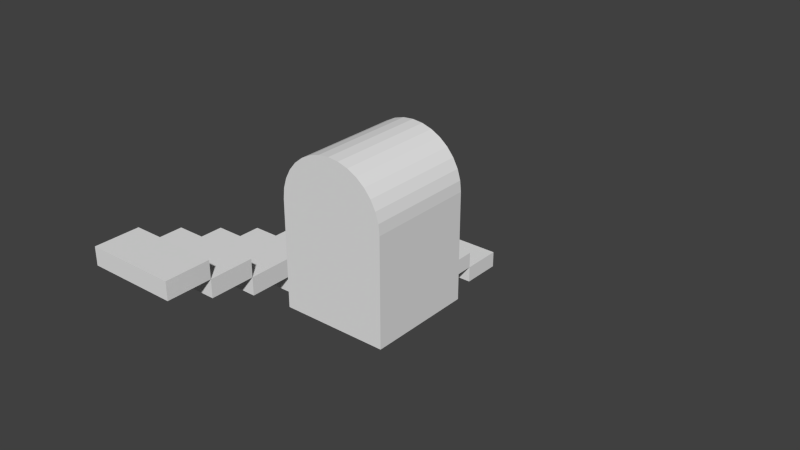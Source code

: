 # Source: stairs2.blend  (saved by Blender 2.75.0; exported with 4.5.12 LTS)
import bpy
from mathutils import Matrix  # noqa: F401  (used for matrix-valued properties, if any)

bpy.ops.wm.read_factory_settings(use_empty=True)
scene = bpy.context.scene
scene.name = 'Scene'

# ---- collections
col_collection_1 = bpy.data.collections.new('Collection 1'); scene.collection.children.link(col_collection_1)

# ---- world
world_world = bpy.data.worlds.new('World'); scene.world = world_world
world_world.color = (0.05088, 0.05088, 0.05088)
world_world.use_sun_shadow = False
world_world.sun_shadow_jitter_overblur = 0.0
world_world.cycles.sampling_method = 'MANUAL'
world_world.cycles.sample_map_resolution = 256

# ---- meshes
me_cylinder_001 = bpy.data.meshes.new('Cylinder.001')
me_cylinder_001.from_pydata([(0.0, 1.0, -1.0), (0.0, 1.0, 1.0), (0.1951, 0.9808, -1.0), (0.1951, 0.9808, 1.0), (0.3827, 0.9239, -1.0), (0.3827, 0.9239, 1.0), (0.5556, 0.8315, -1.0), (0.5556, 0.8315, 1.0), (0.7071, 0.7071, -1.0), (0.7071, 0.7071, 1.0), (0.8315, 0.5556, -1.0), (0.8315, 0.5556, 1.0), (0.9239, 0.3827, -1.0), (0.9239, 0.3827, 1.0), (0.9808, 0.1951, -1.0), (0.9808, 0.1951, 1.0), (1.0, 7.55e-08, -1.0), (1.0, 7.55e-08, 1.0), (-1.0, 9.656e-07, -1.0), (-1.0, 9.656e-07, 1.0), (-0.9808, 0.1951, -1.0), (-0.9808, 0.1951, 1.0), (-0.9239, 0.3827, -1.0), (-0.9239, 0.3827, 1.0), (-0.8315, 0.5556, -1.0), (-0.8315, 0.5556, 1.0), (-0.7071, 0.7071, -1.0), (-0.7071, 0.7071, 1.0), (-0.5556, 0.8315, -1.0), (-0.5556, 0.8315, 1.0), (-0.3827, 0.9239, -1.0), (-0.3827, 0.9239, 1.0), (-0.1951, 0.9808, -1.0), (-0.1951, 0.9808, 1.0), (1.0, 7.55e-08, 1.0), (1.0, 7.55e-08, -1.0), (-1.0, 9.656e-07, -1.0), (-1.0, 9.656e-07, 1.0), (1.0, -2.0, 1.0), (1.0, -2.0, -1.0), (-1.0, -2.0, -1.0), (-1.0, -2.0, 1.0)], [], [(0, 1, 3, 2), (2, 3, 5, 4), (4, 5, 7, 6), (6, 7, 9, 8), (8, 9, 11, 10), (10, 11, 13, 12), (12, 13, 15, 14), (14, 15, 17, 16), (0, 2, 4, 6, 8, 10, 12, 14, 16, 18, 20, 22, 24, 26, 28, 30, 32), (18, 19, 21, 20), (20, 21, 23, 22), (22, 23, 25, 24), (24, 25, 27, 26), (26, 27, 29, 28), (28, 29, 31, 30), (3, 1, 33, 31, 29, 27, 25, 23, 21, 19, 17, 15, 13, 11, 9, 7, 5), (32, 33, 1, 0), (30, 31, 33, 32), (17, 19, 37, 34), (34, 37, 41, 38), (16, 17, 34, 35), (19, 18, 36, 37), (18, 16, 35, 36), (39, 38, 41, 40), (35, 34, 38, 39), (37, 36, 40, 41), (36, 35, 39, 40)])
_uv = me_cylinder_001.uv_layers.new(name='UVMap')
_uv.uv.foreach_set('vector', [0.5, 0.0, 0.5, 1.0, 0.6406, 1.0, 0.6406, 0.0, 0.6406, 0.0, 0.6406, 1.0, 0.7812, 1.0, 0.7812, 0.0, 0.7812, 0.0, 0.7812, 1.0, 0.9219, 1.0, 0.9219, 0.0, 0.9219, 0.0, 0.9219, 1.0, 1.062, 1.0, 1.062, 0.0, 1.062, 0.0, 1.062, 1.0, 1.203, 1.0, 1.203, 0.0, 1.203, 0.0, 1.203, 1.0, 1.344, 1.0, 1.344, 0.0, 1.344, 0.0, 1.344, 1.0, 1.484, 1.0, 1.484, 0.0, 1.484, 0.0, 1.484, 1.0, 1.625, 1.0, 1.625, 0.0, 0.6278, 0.3858, 0.7253, 0.3762, 0.8191, 0.3477, 0.9055, 0.3015, 0.9813, 0.2393, 1.043, 0.1636, 1.09, 0.07711, 1.118, -0.01669, 1.128, -0.1142, 0.1278, -0.1142, 0.1374, -0.01669, 0.1658, 0.07711, 0.212, 0.1636, 0.2742, 0.2393, 0.35, 0.3015, 0.4364, 0.3477, 0.5302, 0.3762, -0.625, 0.0, -0.625, 1.0, -0.4844, 1.0, -0.4844, 0.0, -0.4844, 0.0, -0.4844, 1.0, -0.3437, 1.0, -0.3437, 0.0, -0.3437, 0.0, -0.3437, 1.0, -0.2031, 1.0, -0.2031, 0.0, -0.2031, 0.0, -0.2031, 1.0, -0.0625, 1.0, -0.0625, 0.0, -0.0625, 0.0, -0.0625, 1.0, 0.07813, 1.0, 0.07813, 0.0, 0.07813, 0.0, 0.07813, 1.0, 0.2188, 1.0, 0.2188, 0.0, 0.7253, 0.3762, 0.6278, 0.3858, 0.5302, 0.3762, 0.4364, 0.3477, 0.35, 0.3015, 0.2742, 0.2393, 0.212, 0.1636, 0.1658, 0.07711, 0.1374, -0.01669, 0.1278, -0.1142, 1.128, -0.1142, 1.118, -0.01669, 1.09, 0.07711, 1.043, 0.1636, 0.9813, 0.2393, 0.9055, 0.3015, 0.8191, 0.3477, 0.3594, 0.0, 0.3594, 1.0, 0.5, 1.0, 0.5, 0.0, 0.2188, 0.0, 0.2188, 1.0, 0.3594, 1.0, 0.3594, 0.0, 0.1278, 0.8858, -0.8722, 0.8858, -0.8722, 0.8858, 0.1278, 0.8858, 0.1278, 0.8858, -0.8722, 0.8858, -0.8722, -0.1142, 0.1278, -0.1142, 0.1278, 0.8858, 0.1278, 0.8858, 0.1278, 0.8858, 0.1278, 0.8858, 0.1278, 0.8858, 0.1278, 0.8858, 0.1278, 0.8858, 0.1278, 0.8858, 0.1278, 0.8858, 1.128, 0.8858, 1.128, 0.8858, 0.1278, 0.8858, 0.1278, 0.0, 0.1278, 1.0, -0.8722, 1.0, -0.8722, 0.0, 0.8858, 0.0, 0.8858, 1.0, -0.1142, 1.0, -0.1142, 0.0, 0.8858, 0.0, 0.8858, -1.0, -0.1142, -1.0, -0.1142, 0.0, 0.1278, 0.8858, 1.128, 0.8858, 1.128, -0.1142, 0.1278, -0.1142])
me_cylinder_001.use_remesh_preserve_volume = False
me_cylinder_001.use_remesh_preserve_attributes = False
me_cylinder_001.use_mirror_vertex_groups = False
me_cylinder_001.update()
me_cube_009 = bpy.data.meshes.new('Cube.009')
me_cube_009.from_pydata([(-1.0, -5.0, -2.0), (-1.0, -5.0, 2.0), (-1.0, 5.0, -2.0), (-1.0, 5.0, 2.0), (1.0, -5.0, -2.0), (1.0, -5.0, 2.0), (1.0, 5.0, -2.0), (1.0, 5.0, 2.0)], [], [(1, 3, 2, 0), (3, 7, 6, 2), (7, 5, 4, 6), (5, 1, 0, 4), (0, 2, 6, 4), (5, 7, 3, 1)])
_uv = me_cube_009.uv_layers.new(name='UVMap')
_uv.uv.foreach_set('vector', [1.748, 0.2621, 0.7482, 0.2621, 0.7481, 0.0, 1.748, 2.384e-07, 7.069e-05, 0.2665, 1.0, 0.2666, 1.0, 7.071e-05, 7.099e-05, 0.0, 0.9999, 0.5181, 9.24e-10, 0.5181, 6.324e-05, 0.2461, 0.9999, 0.2461, 0.9999, 0.5225, 0.0, 0.5225, 5.96e-08, 0.2511, 0.9999, 0.251, 0.0, 0.5275, 1.192e-07, 4.467e-05, 1.0, 8.941e-05, 1.0, 0.5275, 1.0, 0.5225, 0.9999, 0.0, 0.0, 6.333e-05, 6.327e-05, 0.5226])
me_cube_009.use_remesh_preserve_volume = False
me_cube_009.use_remesh_preserve_attributes = False
me_cube_009.use_mirror_vertex_groups = False
me_cube_009.update()
me_cube_008 = bpy.data.meshes.new('Cube.008')
me_cube_008.from_pydata([(-1.0, -5.0, -2.0), (-1.0, -5.0, 2.0), (-1.0, 5.0, -2.0), (-1.0, 5.0, 2.0), (1.0, -5.0, -2.0), (1.0, -5.0, 2.0), (1.0, 5.0, -2.0), (1.0, 5.0, 2.0)], [], [(1, 3, 2, 0), (3, 7, 6, 2), (7, 5, 4, 6), (5, 1, 0, 4), (0, 2, 6, 4), (5, 7, 3, 1)])
_uv = me_cube_008.uv_layers.new(name='UVMap')
_uv.uv.foreach_set('vector', [1.748, 0.2621, 0.7482, 0.2621, 0.7481, 0.0, 1.748, 2.384e-07, 7.069e-05, 0.2665, 1.0, 0.2666, 1.0, 7.071e-05, 7.099e-05, 0.0, 0.9999, 0.5181, 9.24e-10, 0.5181, 6.324e-05, 0.2461, 0.9999, 0.2461, 0.9999, 0.5225, 0.0, 0.5225, 5.96e-08, 0.2511, 0.9999, 0.251, 0.0, 0.5275, 1.192e-07, 4.467e-05, 1.0, 8.941e-05, 1.0, 0.5275, 1.0, 0.5225, 0.9999, 0.0, 0.0, 6.333e-05, 6.327e-05, 0.5226])
me_cube_008.use_remesh_preserve_volume = False
me_cube_008.use_remesh_preserve_attributes = False
me_cube_008.use_mirror_vertex_groups = False
me_cube_008.update()
me_cube_007 = bpy.data.meshes.new('Cube.007')
me_cube_007.from_pydata([(-1.0, -5.0, -2.0), (-1.0, -5.0, 2.0), (-1.0, 5.0, -2.0), (-1.0, 5.0, 2.0), (1.0, -5.0, -2.0), (1.0, -5.0, 2.0), (1.0, 5.0, -2.0), (1.0, 5.0, 2.0)], [], [(1, 3, 2, 0), (3, 7, 6, 2), (7, 5, 4, 6), (5, 1, 0, 4), (0, 2, 6, 4), (5, 7, 3, 1)])
_uv = me_cube_007.uv_layers.new(name='UVMap')
_uv.uv.foreach_set('vector', [1.748, 0.2621, 0.7482, 0.2621, 0.7481, 0.0, 1.748, 2.384e-07, 7.069e-05, 0.2665, 1.0, 0.2666, 1.0, 7.071e-05, 7.099e-05, 0.0, 0.9999, 0.5181, 9.24e-10, 0.5181, 6.324e-05, 0.2461, 0.9999, 0.2461, 0.9999, 0.5225, 0.0, 0.5225, 5.96e-08, 0.2511, 0.9999, 0.251, 0.0, 0.5275, 1.192e-07, 4.467e-05, 1.0, 8.941e-05, 1.0, 0.5275, 1.0, 0.5225, 0.9999, 0.0, 0.0, 6.333e-05, 6.327e-05, 0.5226])
me_cube_007.use_remesh_preserve_volume = False
me_cube_007.use_remesh_preserve_attributes = False
me_cube_007.use_mirror_vertex_groups = False
me_cube_007.update()
me_cube_006 = bpy.data.meshes.new('Cube.006')
me_cube_006.from_pydata([(-1.0, -5.0, -2.0), (-1.0, -5.0, 2.0), (-1.0, 5.0, -2.0), (-1.0, 5.0, 2.0), (1.0, -5.0, -2.0), (1.0, -5.0, 2.0), (1.0, 5.0, -2.0), (1.0, 5.0, 2.0)], [], [(1, 3, 2, 0), (3, 7, 6, 2), (7, 5, 4, 6), (5, 1, 0, 4), (0, 2, 6, 4), (5, 7, 3, 1)])
_uv = me_cube_006.uv_layers.new(name='UVMap')
_uv.uv.foreach_set('vector', [1.748, 0.2621, 0.7482, 0.2621, 0.7481, 0.0, 1.748, 2.384e-07, 7.069e-05, 0.2665, 1.0, 0.2666, 1.0, 7.071e-05, 7.099e-05, 0.0, 0.9999, 0.5181, 9.24e-10, 0.5181, 6.324e-05, 0.2461, 0.9999, 0.2461, 0.9999, 0.5225, 0.0, 0.5225, 5.96e-08, 0.2511, 0.9999, 0.251, 0.0, 0.5275, 1.192e-07, 4.467e-05, 1.0, 8.941e-05, 1.0, 0.5275, 1.0, 0.5225, 0.9999, 0.0, 0.0, 6.333e-05, 6.327e-05, 0.5226])
me_cube_006.use_remesh_preserve_volume = False
me_cube_006.use_remesh_preserve_attributes = False
me_cube_006.use_mirror_vertex_groups = False
me_cube_006.update()
me_cube_005 = bpy.data.meshes.new('Cube.005')
me_cube_005.from_pydata([(-1.0, -5.0, -2.0), (-1.0, -5.0, 2.0), (-1.0, 5.0, -2.0), (-1.0, 5.0, 2.0), (1.0, -5.0, -2.0), (1.0, -5.0, 2.0), (1.0, 5.0, -2.0), (1.0, 5.0, 2.0)], [], [(1, 3, 2, 0), (3, 7, 6, 2), (7, 5, 4, 6), (5, 1, 0, 4), (0, 2, 6, 4), (5, 7, 3, 1)])
_uv = me_cube_005.uv_layers.new(name='UVMap')
_uv.uv.foreach_set('vector', [1.748, 0.2621, 0.7482, 0.2621, 0.7481, 0.0, 1.748, 2.384e-07, 7.069e-05, 0.2665, 1.0, 0.2666, 1.0, 7.071e-05, 7.099e-05, 0.0, 0.9999, 0.5181, 9.24e-10, 0.5181, 6.324e-05, 0.2461, 0.9999, 0.2461, 0.9999, 0.5225, 0.0, 0.5225, 5.96e-08, 0.2511, 0.9999, 0.251, 0.0, 0.5275, 1.192e-07, 4.467e-05, 1.0, 8.941e-05, 1.0, 0.5275, 1.0, 0.5225, 0.9999, 0.0, 0.0, 6.333e-05, 6.327e-05, 0.5226])
me_cube_005.use_remesh_preserve_volume = False
me_cube_005.use_remesh_preserve_attributes = False
me_cube_005.use_mirror_vertex_groups = False
me_cube_005.update()
me_cube_004 = bpy.data.meshes.new('Cube.004')
me_cube_004.from_pydata([(-1.0, -5.0, -2.0), (-1.0, -5.0, 2.0), (-1.0, 5.0, -2.0), (-1.0, 5.0, 2.0), (1.0, -5.0, -2.0), (1.0, -5.0, 2.0), (1.0, 5.0, -2.0), (1.0, 5.0, 2.0)], [], [(1, 3, 2, 0), (3, 7, 6, 2), (7, 5, 4, 6), (5, 1, 0, 4), (0, 2, 6, 4), (5, 7, 3, 1)])
_uv = me_cube_004.uv_layers.new(name='UVMap')
_uv.uv.foreach_set('vector', [1.748, 0.2621, 0.7482, 0.2621, 0.7481, 0.0, 1.748, 2.384e-07, 7.069e-05, 0.2665, 1.0, 0.2666, 1.0, 7.071e-05, 7.099e-05, 0.0, 0.9999, 0.5181, 9.24e-10, 0.5181, 6.324e-05, 0.2461, 0.9999, 0.2461, 0.9999, 0.5225, 0.0, 0.5225, 5.96e-08, 0.2511, 0.9999, 0.251, 0.0, 0.5275, 1.192e-07, 4.467e-05, 1.0, 8.941e-05, 1.0, 0.5275, 1.0, 0.5225, 0.9999, 0.0, 0.0, 6.333e-05, 6.327e-05, 0.5226])
me_cube_004.use_remesh_preserve_volume = False
me_cube_004.use_remesh_preserve_attributes = False
me_cube_004.use_mirror_vertex_groups = False
me_cube_004.update()
me_cube_003 = bpy.data.meshes.new('Cube.003')
me_cube_003.from_pydata([(-1.0, -5.0, -2.0), (-1.0, -5.0, 2.0), (-1.0, 5.0, -2.0), (-1.0, 5.0, 2.0), (1.0, -5.0, -2.0), (1.0, -5.0, 2.0), (1.0, 5.0, -2.0), (1.0, 5.0, 2.0)], [], [(1, 3, 2, 0), (3, 7, 6, 2), (7, 5, 4, 6), (5, 1, 0, 4), (0, 2, 6, 4), (5, 7, 3, 1)])
_uv = me_cube_003.uv_layers.new(name='UVMap')
_uv.uv.foreach_set('vector', [1.748, 0.2621, 0.7482, 0.2621, 0.7481, 0.0, 1.748, 2.384e-07, 7.069e-05, 0.2665, 1.0, 0.2666, 1.0, 7.071e-05, 7.099e-05, 0.0, 0.9999, 0.5181, 9.24e-10, 0.5181, 6.324e-05, 0.2461, 0.9999, 0.2461, 0.9999, 0.5225, 0.0, 0.5225, 5.96e-08, 0.2511, 0.9999, 0.251, 0.0, 0.5275, 1.192e-07, 4.467e-05, 1.0, 8.941e-05, 1.0, 0.5275, 1.0, 0.5225, 0.9999, 0.0, 0.0, 6.333e-05, 6.327e-05, 0.5226])
me_cube_003.use_remesh_preserve_volume = False
me_cube_003.use_remesh_preserve_attributes = False
me_cube_003.use_mirror_vertex_groups = False
me_cube_003.update()
me_cube_002 = bpy.data.meshes.new('Cube.002')
me_cube_002.from_pydata([(-1.0, -5.0, -2.0), (-1.0, -5.0, 2.0), (-1.0, 5.0, -2.0), (-1.0, 5.0, 2.0), (1.0, -5.0, -2.0), (1.0, -5.0, 2.0), (1.0, 5.0, -2.0), (1.0, 5.0, 2.0)], [], [(1, 3, 2, 0), (3, 7, 6, 2), (7, 5, 4, 6), (5, 1, 0, 4), (0, 2, 6, 4), (5, 7, 3, 1)])
_uv = me_cube_002.uv_layers.new(name='UVMap')
_uv.uv.foreach_set('vector', [1.748, 0.2621, 0.7482, 0.2621, 0.7481, 0.0, 1.748, 2.384e-07, 7.069e-05, 0.2665, 1.0, 0.2666, 1.0, 7.071e-05, 7.099e-05, 0.0, 0.9999, 0.5181, 9.24e-10, 0.5181, 6.324e-05, 0.2461, 0.9999, 0.2461, 0.9999, 0.5225, 0.0, 0.5225, 5.96e-08, 0.2511, 0.9999, 0.251, 0.0, 0.5275, 1.192e-07, 4.467e-05, 1.0, 8.941e-05, 1.0, 0.5275, 1.0, 0.5225, 0.9999, 0.0, 0.0, 6.333e-05, 6.327e-05, 0.5226])
me_cube_002.use_remesh_preserve_volume = False
me_cube_002.use_remesh_preserve_attributes = False
me_cube_002.use_mirror_vertex_groups = False
me_cube_002.update()
me_cube_000 = bpy.data.meshes.new('Cube.000')
me_cube_000.from_pydata([(-1.0, -5.0, -2.0), (-1.0, -5.0, 2.0), (-1.0, 5.0, -2.0), (-1.0, 5.0, 2.0), (1.0, -5.0, -2.0), (1.0, -5.0, 2.0), (1.0, 5.0, -2.0), (1.0, 5.0, 2.0)], [], [(1, 3, 2, 0), (3, 7, 6, 2), (7, 5, 4, 6), (5, 1, 0, 4), (0, 2, 6, 4), (5, 7, 3, 1)])
_uv = me_cube_000.uv_layers.new(name='UVMap')
_uv.uv.foreach_set('vector', [1.748, 0.2621, 0.7482, 0.2621, 0.7481, 0.0, 1.748, 2.384e-07, 7.069e-05, 0.2665, 1.0, 0.2666, 1.0, 7.071e-05, 7.099e-05, 0.0, 0.9999, 0.5181, 9.24e-10, 0.5181, 6.324e-05, 0.2461, 0.9999, 0.2461, 0.9999, 0.5225, 0.0, 0.5225, 5.96e-08, 0.2511, 0.9999, 0.251, 0.0, 0.5275, 1.192e-07, 4.467e-05, 1.0, 8.941e-05, 1.0, 0.5275, 1.0, 0.5225, 0.9999, 0.0, 0.0, 6.333e-05, 6.327e-05, 0.5226])
me_cube_000.use_remesh_preserve_volume = False
me_cube_000.use_remesh_preserve_attributes = False
me_cube_000.use_mirror_vertex_groups = False
me_cube_000.update()
me_cube_001 = bpy.data.meshes.new('Cube.001')
me_cube_001.from_pydata([(-1.0, -5.0, -2.0), (-1.0, -5.0, 2.0), (-1.0, 5.0, -2.0), (-1.0, 5.0, 2.0), (1.0, -5.0, -2.0), (1.0, -5.0, 2.0), (1.0, 5.0, -2.0), (1.0, 5.0, 2.0)], [], [(1, 3, 2, 0), (3, 7, 6, 2), (7, 5, 4, 6), (5, 1, 0, 4), (0, 2, 6, 4), (5, 7, 3, 1)])
_uv = me_cube_001.uv_layers.new(name='UVMap')
_uv.uv.foreach_set('vector', [1.748, 0.2621, 0.7482, 0.2621, 0.7481, 0.0, 1.748, 2.384e-07, 7.069e-05, 0.2665, 1.0, 0.2666, 1.0, 7.071e-05, 7.099e-05, 0.0, 0.9999, 0.5181, 9.24e-10, 0.5181, 6.324e-05, 0.2461, 0.9999, 0.2461, 0.9999, 0.5225, 0.0, 0.5225, 5.96e-08, 0.2511, 0.9999, 0.251, 0.0, 0.5275, 1.192e-07, 4.467e-05, 1.0, 8.941e-05, 1.0, 0.5275, 1.0, 0.5225, 0.9999, 0.0, 0.0, 6.333e-05, 6.327e-05, 0.5226])
me_cube_001.use_remesh_preserve_volume = False
me_cube_001.use_remesh_preserve_attributes = False
me_cube_001.use_mirror_vertex_groups = False
me_cube_001.update()

# ---- objects
ob_cylinder = bpy.data.objects.new('Cylinder', me_cylinder_001)
ob_cube_009 = bpy.data.objects.new('Cube.009', me_cube_009)
ob_cube_008 = bpy.data.objects.new('Cube.008', me_cube_008)
ob_cube_007 = bpy.data.objects.new('Cube.007', me_cube_007)
ob_cube_006 = bpy.data.objects.new('Cube.006', me_cube_006)
ob_cube_005 = bpy.data.objects.new('Cube.005', me_cube_005)
ob_cube_004 = bpy.data.objects.new('Cube.004', me_cube_004)
ob_cube_003 = bpy.data.objects.new('Cube.003', me_cube_003)
ob_cube_002 = bpy.data.objects.new('Cube.002', me_cube_002)
ob_cube_001 = bpy.data.objects.new('Cube.001', me_cube_000)
ob_cube = bpy.data.objects.new('Cube', me_cube_001)

# ---- transforms, parenting, visibility, modifiers, constraints
ob_cylinder.location = (4.256, 0.7715, 2.0)
ob_cylinder.rotation_euler = (1.571, -0.0, 0.0)
ob_cylinder.lineart.crease_threshold = 0.0
ob_cube_009.location = (0.0, 8.5, -3.8)
ob_cube_009.scale = (1.0, 0.1, 0.1)
ob_cube_009.lineart.crease_threshold = 0.0
ob_cube_008.location = (0.0, 7.5, -3.4)
ob_cube_008.scale = (1.0, 0.1, 0.1)
ob_cube_008.lineart.crease_threshold = 0.0
ob_cube_007.location = (0.0, 6.5, -3.0)
ob_cube_007.scale = (1.0, 0.1, 0.1)
ob_cube_007.lineart.crease_threshold = 0.0
ob_cube_006.location = (0.0, 5.5, -2.6)
ob_cube_006.scale = (1.0, 0.1, 0.1)
ob_cube_006.lineart.crease_threshold = 0.0
ob_cube_005.location = (0.0, 4.5, -2.2)
ob_cube_005.scale = (1.0, 0.1, 0.1)
ob_cube_005.lineart.crease_threshold = 0.0
ob_cube_004.location = (0.0, 3.5, -1.8)
ob_cube_004.scale = (1.0, 0.1, 0.1)
ob_cube_004.lineart.crease_threshold = 0.0
ob_cube_003.location = (0.0, 2.5, -1.4)
ob_cube_003.scale = (1.0, 0.1, 0.1)
ob_cube_003.lineart.crease_threshold = 0.0
ob_cube_002.location = (0.0, 1.5, -1.0)
ob_cube_002.scale = (1.0, 0.1, 0.1)
ob_cube_002.lineart.crease_threshold = 0.0
ob_cube_001.location = (0.0, 0.5, -0.6)
ob_cube_001.scale = (1.0, 0.1, 0.1)
ob_cube_001.lineart.crease_threshold = 0.0
ob_cube.location = (0.0, -0.5, -0.2)
ob_cube.scale = (1.0, 0.1, 0.1)
ob_cube.lineart.crease_threshold = 0.0

# ---- collection membership
col_collection_1.objects.link(ob_cylinder)
col_collection_1.objects.link(ob_cube_009)
col_collection_1.objects.link(ob_cube_008)
col_collection_1.objects.link(ob_cube_007)
col_collection_1.objects.link(ob_cube_006)
col_collection_1.objects.link(ob_cube_005)
col_collection_1.objects.link(ob_cube_004)
col_collection_1.objects.link(ob_cube_003)
col_collection_1.objects.link(ob_cube_002)
col_collection_1.objects.link(ob_cube_001)
col_collection_1.objects.link(ob_cube)

# ---- scene / render settings (as saved in the file)
scene.frame_start = 1; scene.frame_end = 250; scene.frame_set(1)
scene.render.engine = 'BLENDER_EEVEE_NEXT'
scene.render.resolution_percentage = 50
scene.render.dither_intensity = 0.0
scene.cycles.use_denoising = False
scene.cycles.samples = 10
scene.cycles.sampling_pattern = 'TABULATED_SOBOL'
scene.cycles.light_sampling_threshold = 0.0
scene.cycles.use_adaptive_sampling = False
scene.cycles.use_light_tree = False
scene.cycles.blur_glossy = 0.0
scene.cycles.pixel_filter_type = 'GAUSSIAN'
scene.cycles.sample_clamp_indirect = 0.0
scene.view_settings.view_transform = 'Standard'
bpy.context.view_layer.update()

# ---- added for rendering (the .blend has no active camera and no usable light): camera, sun
cam_auto = bpy.data.cameras.new('AutoCamera')
cam_auto.lens = 50.0
cam_auto.sensor_width = 36.0
cam_auto.clip_end = 1000.0
ob_auto_camera = bpy.data.objects.new('AutoCamera', cam_auto)
scene.collection.objects.link(ob_auto_camera)
ob_auto_camera.location = (14.8182, -11.2286, 9.65238)
ob_auto_camera.rotation_euler = (1.09748, -7.21219e-08, 0.694738)
scene.camera = ob_auto_camera
light_auto_sun = bpy.data.lights.new('AutoSun', 'SUN')
light_auto_sun.energy = 3.0
light_auto_sun.angle = 0.0523599
ob_auto_sun = bpy.data.objects.new('AutoSun', light_auto_sun)
scene.collection.objects.link(ob_auto_sun)
ob_auto_sun.rotation_euler = (0.872665, 0.174533, 0.523599)
bpy.context.view_layer.update()
